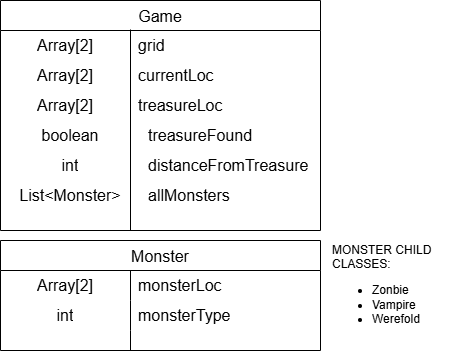

The diagram above was exported from draw.io. Its source (the exported page's mxGraphModel, read from the mxfile embedded in the PNG):
<mxGraphModel dx="1226" dy="674" grid="1" gridSize="10" guides="1" tooltips="1" connect="1" arrows="1" fold="1" page="1" pageScale="1" pageWidth="827" pageHeight="1169" math="0" shadow="0">
  <root>
    <mxCell id="0" />
    <mxCell id="1" parent="0" />
    <mxCell id="Vi3PJwjDQ3x-sJm9W7KX-5" value="Game" style="shape=table;startSize=30;container=1;collapsible=0;childLayout=tableLayout;fixedRows=1;rowLines=0;fontStyle=0;strokeColor=default;fontSize=16;" vertex="1" parent="1">
      <mxGeometry x="40" y="40" width="320" height="230" as="geometry" />
    </mxCell>
    <mxCell id="Vi3PJwjDQ3x-sJm9W7KX-6" value="" style="shape=tableRow;horizontal=0;startSize=0;swimlaneHead=0;swimlaneBody=0;top=0;left=0;bottom=0;right=0;collapsible=0;dropTarget=0;fillColor=none;points=[[0,0.5],[1,0.5]];portConstraint=eastwest;strokeColor=inherit;fontSize=16;" vertex="1" parent="Vi3PJwjDQ3x-sJm9W7KX-5">
      <mxGeometry y="30" width="320" height="30" as="geometry" />
    </mxCell>
    <mxCell id="Vi3PJwjDQ3x-sJm9W7KX-7" value="Array[2]" style="shape=partialRectangle;html=1;whiteSpace=wrap;connectable=0;fillColor=none;top=0;left=0;bottom=0;right=0;overflow=hidden;pointerEvents=1;strokeColor=inherit;fontSize=16;" vertex="1" parent="Vi3PJwjDQ3x-sJm9W7KX-6">
      <mxGeometry width="130" height="30" as="geometry">
        <mxRectangle width="130" height="30" as="alternateBounds" />
      </mxGeometry>
    </mxCell>
    <mxCell id="Vi3PJwjDQ3x-sJm9W7KX-8" value="grid" style="shape=partialRectangle;html=1;whiteSpace=wrap;connectable=0;fillColor=none;top=0;left=0;bottom=0;right=0;align=left;spacingLeft=6;overflow=hidden;strokeColor=inherit;fontSize=16;" vertex="1" parent="Vi3PJwjDQ3x-sJm9W7KX-6">
      <mxGeometry x="130" width="190" height="30" as="geometry">
        <mxRectangle width="190" height="30" as="alternateBounds" />
      </mxGeometry>
    </mxCell>
    <mxCell id="Vi3PJwjDQ3x-sJm9W7KX-9" value="" style="shape=tableRow;horizontal=0;startSize=0;swimlaneHead=0;swimlaneBody=0;top=0;left=0;bottom=0;right=0;collapsible=0;dropTarget=0;fillColor=none;points=[[0,0.5],[1,0.5]];portConstraint=eastwest;strokeColor=inherit;fontSize=16;" vertex="1" parent="Vi3PJwjDQ3x-sJm9W7KX-5">
      <mxGeometry y="60" width="320" height="30" as="geometry" />
    </mxCell>
    <mxCell id="Vi3PJwjDQ3x-sJm9W7KX-10" value="Array[2]" style="shape=partialRectangle;html=1;whiteSpace=wrap;connectable=0;fillColor=none;top=0;left=0;bottom=0;right=0;overflow=hidden;strokeColor=inherit;fontSize=16;" vertex="1" parent="Vi3PJwjDQ3x-sJm9W7KX-9">
      <mxGeometry width="130" height="30" as="geometry">
        <mxRectangle width="130" height="30" as="alternateBounds" />
      </mxGeometry>
    </mxCell>
    <mxCell id="Vi3PJwjDQ3x-sJm9W7KX-11" value="currentLoc" style="shape=partialRectangle;html=1;whiteSpace=wrap;connectable=0;fillColor=none;top=0;left=0;bottom=0;right=0;align=left;spacingLeft=6;overflow=hidden;strokeColor=inherit;fontSize=16;" vertex="1" parent="Vi3PJwjDQ3x-sJm9W7KX-9">
      <mxGeometry x="130" width="190" height="30" as="geometry">
        <mxRectangle width="190" height="30" as="alternateBounds" />
      </mxGeometry>
    </mxCell>
    <mxCell id="Vi3PJwjDQ3x-sJm9W7KX-12" value="" style="shape=tableRow;horizontal=0;startSize=0;swimlaneHead=0;swimlaneBody=0;top=0;left=0;bottom=0;right=0;collapsible=0;dropTarget=0;fillColor=none;points=[[0,0.5],[1,0.5]];portConstraint=eastwest;strokeColor=inherit;fontSize=16;" vertex="1" parent="Vi3PJwjDQ3x-sJm9W7KX-5">
      <mxGeometry y="90" width="320" height="30" as="geometry" />
    </mxCell>
    <mxCell id="Vi3PJwjDQ3x-sJm9W7KX-13" value="Array[2]" style="shape=partialRectangle;html=1;whiteSpace=wrap;connectable=0;fillColor=none;top=0;left=0;bottom=0;right=0;overflow=hidden;strokeColor=inherit;fontSize=16;" vertex="1" parent="Vi3PJwjDQ3x-sJm9W7KX-12">
      <mxGeometry width="130" height="30" as="geometry">
        <mxRectangle width="130" height="30" as="alternateBounds" />
      </mxGeometry>
    </mxCell>
    <mxCell id="Vi3PJwjDQ3x-sJm9W7KX-14" value="treasureLoc" style="shape=partialRectangle;html=1;whiteSpace=wrap;connectable=0;fillColor=none;top=0;left=0;bottom=0;right=0;align=left;spacingLeft=6;overflow=hidden;strokeColor=inherit;fontSize=16;" vertex="1" parent="Vi3PJwjDQ3x-sJm9W7KX-12">
      <mxGeometry x="130" width="190" height="30" as="geometry">
        <mxRectangle width="190" height="30" as="alternateBounds" />
      </mxGeometry>
    </mxCell>
    <mxCell id="Vi3PJwjDQ3x-sJm9W7KX-26" value="" style="shape=tableRow;horizontal=0;startSize=0;swimlaneHead=0;swimlaneBody=0;top=0;left=0;bottom=0;right=0;collapsible=0;dropTarget=0;fillColor=none;points=[[0,0.5],[1,0.5]];portConstraint=eastwest;strokeColor=inherit;fontSize=16;" vertex="1" parent="1">
      <mxGeometry x="40" y="160" width="270" height="30" as="geometry" />
    </mxCell>
    <mxCell id="Vi3PJwjDQ3x-sJm9W7KX-27" value="boolean" style="shape=partialRectangle;html=1;whiteSpace=wrap;connectable=0;fillColor=none;top=0;left=0;bottom=0;right=0;overflow=hidden;strokeColor=inherit;fontSize=16;" vertex="1" parent="Vi3PJwjDQ3x-sJm9W7KX-26">
      <mxGeometry width="140" height="30" as="geometry">
        <mxRectangle width="120" height="30" as="alternateBounds" />
      </mxGeometry>
    </mxCell>
    <mxCell id="Vi3PJwjDQ3x-sJm9W7KX-28" value="treasureFound" style="shape=partialRectangle;html=1;whiteSpace=wrap;connectable=0;fillColor=none;top=0;left=0;bottom=0;right=0;align=left;spacingLeft=6;overflow=hidden;strokeColor=inherit;fontSize=16;" vertex="1" parent="Vi3PJwjDQ3x-sJm9W7KX-26">
      <mxGeometry x="140" width="120" height="30" as="geometry">
        <mxRectangle width="150" height="30" as="alternateBounds" />
      </mxGeometry>
    </mxCell>
    <mxCell id="Vi3PJwjDQ3x-sJm9W7KX-29" value="" style="shape=tableRow;horizontal=0;startSize=0;swimlaneHead=0;swimlaneBody=0;top=0;left=0;bottom=0;right=0;collapsible=0;dropTarget=0;fillColor=none;points=[[0,0.5],[1,0.5]];portConstraint=eastwest;strokeColor=inherit;fontSize=16;" vertex="1" parent="1">
      <mxGeometry x="40" y="190" width="320" height="30" as="geometry" />
    </mxCell>
    <mxCell id="Vi3PJwjDQ3x-sJm9W7KX-30" value="int" style="shape=partialRectangle;html=1;whiteSpace=wrap;connectable=0;fillColor=none;top=0;left=0;bottom=0;right=0;overflow=hidden;strokeColor=inherit;fontSize=16;" vertex="1" parent="Vi3PJwjDQ3x-sJm9W7KX-29">
      <mxGeometry width="140" height="30" as="geometry">
        <mxRectangle width="120" height="30" as="alternateBounds" />
      </mxGeometry>
    </mxCell>
    <mxCell id="Vi3PJwjDQ3x-sJm9W7KX-31" value="distanceFromTreasure" style="shape=partialRectangle;html=1;whiteSpace=wrap;connectable=0;fillColor=none;top=0;left=0;bottom=0;right=0;align=left;spacingLeft=6;overflow=hidden;strokeColor=inherit;fontSize=16;" vertex="1" parent="Vi3PJwjDQ3x-sJm9W7KX-29">
      <mxGeometry x="140" width="170" height="30" as="geometry">
        <mxRectangle width="150" height="30" as="alternateBounds" />
      </mxGeometry>
    </mxCell>
    <mxCell id="Vi3PJwjDQ3x-sJm9W7KX-32" value="" style="shape=tableRow;horizontal=0;startSize=0;swimlaneHead=0;swimlaneBody=0;top=0;left=0;bottom=0;right=0;collapsible=0;dropTarget=0;fillColor=none;points=[[0,0.5],[1,0.5]];portConstraint=eastwest;strokeColor=inherit;fontSize=16;" vertex="1" parent="1">
      <mxGeometry x="40" y="210" width="270" height="40" as="geometry" />
    </mxCell>
    <mxCell id="Vi3PJwjDQ3x-sJm9W7KX-37" value="Monster" style="shape=table;startSize=30;container=1;collapsible=0;childLayout=tableLayout;fixedRows=1;rowLines=0;fontStyle=0;strokeColor=default;fontSize=16;" vertex="1" parent="1">
      <mxGeometry x="40" y="280" width="320" height="110.00000000000023" as="geometry" />
    </mxCell>
    <mxCell id="Vi3PJwjDQ3x-sJm9W7KX-38" value="" style="shape=tableRow;horizontal=0;startSize=0;swimlaneHead=0;swimlaneBody=0;top=0;left=0;bottom=0;right=0;collapsible=0;dropTarget=0;fillColor=none;points=[[0,0.5],[1,0.5]];portConstraint=eastwest;strokeColor=inherit;fontSize=16;" vertex="1" parent="Vi3PJwjDQ3x-sJm9W7KX-37">
      <mxGeometry y="30" width="320" height="30" as="geometry" />
    </mxCell>
    <mxCell id="Vi3PJwjDQ3x-sJm9W7KX-39" value="Array[2]" style="shape=partialRectangle;html=1;whiteSpace=wrap;connectable=0;fillColor=none;top=0;left=0;bottom=0;right=0;overflow=hidden;pointerEvents=1;strokeColor=inherit;fontSize=16;" vertex="1" parent="Vi3PJwjDQ3x-sJm9W7KX-38">
      <mxGeometry width="130" height="30" as="geometry">
        <mxRectangle width="130" height="30" as="alternateBounds" />
      </mxGeometry>
    </mxCell>
    <mxCell id="Vi3PJwjDQ3x-sJm9W7KX-40" value="monsterLoc" style="shape=partialRectangle;html=1;whiteSpace=wrap;connectable=0;fillColor=none;top=0;left=0;bottom=0;right=0;align=left;spacingLeft=6;overflow=hidden;strokeColor=inherit;fontSize=16;" vertex="1" parent="Vi3PJwjDQ3x-sJm9W7KX-38">
      <mxGeometry x="130" width="190" height="30" as="geometry">
        <mxRectangle width="190" height="30" as="alternateBounds" />
      </mxGeometry>
    </mxCell>
    <mxCell id="Vi3PJwjDQ3x-sJm9W7KX-41" value="" style="shape=tableRow;horizontal=0;startSize=0;swimlaneHead=0;swimlaneBody=0;top=0;left=0;bottom=0;right=0;collapsible=0;dropTarget=0;fillColor=none;points=[[0,0.5],[1,0.5]];portConstraint=eastwest;strokeColor=inherit;fontSize=16;" vertex="1" parent="Vi3PJwjDQ3x-sJm9W7KX-37">
      <mxGeometry y="60" width="320" height="30" as="geometry" />
    </mxCell>
    <mxCell id="Vi3PJwjDQ3x-sJm9W7KX-42" value="int" style="shape=partialRectangle;html=1;whiteSpace=wrap;connectable=0;fillColor=none;top=0;left=0;bottom=0;right=0;overflow=hidden;strokeColor=inherit;fontSize=16;" vertex="1" parent="Vi3PJwjDQ3x-sJm9W7KX-41">
      <mxGeometry width="130" height="30" as="geometry">
        <mxRectangle width="130" height="30" as="alternateBounds" />
      </mxGeometry>
    </mxCell>
    <mxCell id="Vi3PJwjDQ3x-sJm9W7KX-43" value="monsterType" style="shape=partialRectangle;html=1;whiteSpace=wrap;connectable=0;fillColor=none;top=0;left=0;bottom=0;right=0;align=left;spacingLeft=6;overflow=hidden;strokeColor=inherit;fontSize=16;" vertex="1" parent="Vi3PJwjDQ3x-sJm9W7KX-41">
      <mxGeometry x="130" width="190" height="30" as="geometry">
        <mxRectangle width="190" height="30" as="alternateBounds" />
      </mxGeometry>
    </mxCell>
    <mxCell id="Vi3PJwjDQ3x-sJm9W7KX-44" value="" style="shape=tableRow;horizontal=0;startSize=0;swimlaneHead=0;swimlaneBody=0;top=0;left=0;bottom=0;right=0;collapsible=0;dropTarget=0;fillColor=none;points=[[0,0.5],[1,0.5]];portConstraint=eastwest;strokeColor=inherit;fontSize=16;" vertex="1" parent="Vi3PJwjDQ3x-sJm9W7KX-37">
      <mxGeometry y="90" width="320" height="20" as="geometry" />
    </mxCell>
    <mxCell id="Vi3PJwjDQ3x-sJm9W7KX-45" value="" style="shape=partialRectangle;html=1;whiteSpace=wrap;connectable=0;fillColor=none;top=0;left=0;bottom=0;right=0;overflow=hidden;strokeColor=inherit;fontSize=16;" vertex="1" parent="Vi3PJwjDQ3x-sJm9W7KX-44">
      <mxGeometry width="130" height="20" as="geometry">
        <mxRectangle width="130" height="20" as="alternateBounds" />
      </mxGeometry>
    </mxCell>
    <mxCell id="Vi3PJwjDQ3x-sJm9W7KX-46" value="" style="shape=partialRectangle;html=1;whiteSpace=wrap;connectable=0;fillColor=none;top=0;left=0;bottom=0;right=0;align=left;spacingLeft=6;overflow=hidden;strokeColor=inherit;fontSize=16;" vertex="1" parent="Vi3PJwjDQ3x-sJm9W7KX-44">
      <mxGeometry x="130" width="190" height="20" as="geometry">
        <mxRectangle width="190" height="20" as="alternateBounds" />
      </mxGeometry>
    </mxCell>
    <mxCell id="Vi3PJwjDQ3x-sJm9W7KX-47" value="&lt;div&gt;MONSTER CHILD CLASSES:&lt;/div&gt;&lt;ul&gt;&lt;li&gt;Zonbie&lt;/li&gt;&lt;li&gt;Vampire&lt;/li&gt;&lt;li&gt;Werefold&lt;/li&gt;&lt;/ul&gt;" style="text;strokeColor=none;fillColor=none;html=1;whiteSpace=wrap;verticalAlign=middle;overflow=hidden;" vertex="1" parent="1">
      <mxGeometry x="370" y="260" width="140" height="140" as="geometry" />
    </mxCell>
    <mxCell id="Vi3PJwjDQ3x-sJm9W7KX-48" value="List&amp;lt;Monster&amp;gt;" style="shape=partialRectangle;html=1;whiteSpace=wrap;connectable=0;fillColor=none;top=0;left=0;bottom=0;right=0;overflow=hidden;strokeColor=inherit;fontSize=16;" vertex="1" parent="1">
      <mxGeometry x="40" y="220" width="140" height="30" as="geometry">
        <mxRectangle width="120" height="30" as="alternateBounds" />
      </mxGeometry>
    </mxCell>
    <mxCell id="Vi3PJwjDQ3x-sJm9W7KX-49" value="allMonsters" style="shape=partialRectangle;html=1;whiteSpace=wrap;connectable=0;fillColor=none;top=0;left=0;bottom=0;right=0;align=left;spacingLeft=6;overflow=hidden;strokeColor=inherit;fontSize=16;" vertex="1" parent="1">
      <mxGeometry x="180" y="220" width="170" height="30" as="geometry">
        <mxRectangle width="150" height="30" as="alternateBounds" />
      </mxGeometry>
    </mxCell>
    <mxCell id="Vi3PJwjDQ3x-sJm9W7KX-50" value="" style="endArrow=none;html=1;rounded=0;" edge="1" parent="1">
      <mxGeometry width="50" height="50" relative="1" as="geometry">
        <mxPoint x="170" y="270" as="sourcePoint" />
        <mxPoint x="170" y="69" as="targetPoint" />
      </mxGeometry>
    </mxCell>
  </root>
</mxGraphModel>